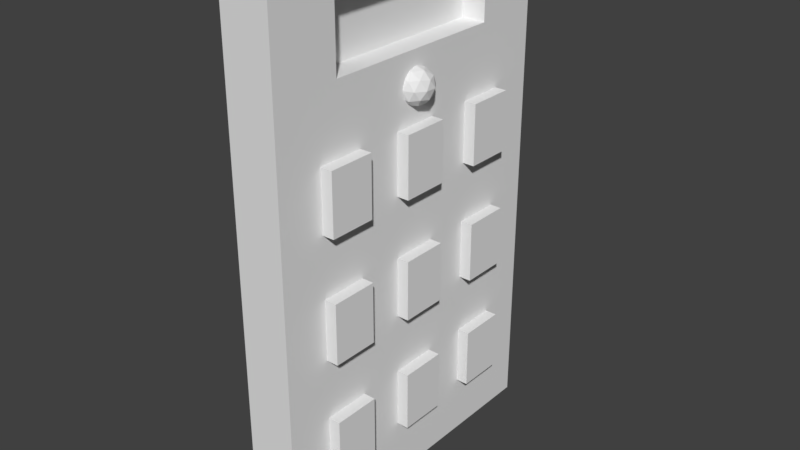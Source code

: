 # Source: digicode.blend  (saved by Blender 2.79.0; exported with 4.5.12 LTS)
import bpy
from mathutils import Matrix  # noqa: F401  (used for matrix-valued properties, if any)

bpy.ops.wm.read_factory_settings(use_empty=True)
scene = bpy.context.scene
scene.name = 'Scene'

# ---- collections
col_collection_2 = bpy.data.collections.new('Collection 2'); scene.collection.children.link(col_collection_2)

# ---- world
world_world = bpy.data.worlds.new('World'); scene.world = world_world
world_world.color = (0.05088, 0.05088, 0.05088)
world_world.use_sun_shadow = False
world_world.sun_shadow_jitter_overblur = 0.0
world_world.cycles.sampling_method = 'MANUAL'

# ---- meshes
me_icosphere = bpy.data.meshes.new('Icosphere')
me_icosphere.from_pydata([(0.0, 0.0, -1.0), (0.7236, -0.5257, -0.4472), (-0.2764, -0.8481, -0.4472), (-0.8944, 0.00259, -0.4472), (-0.2764, 0.8532, -0.4472), (0.7236, 0.5257, -0.4472), (0.2764, -0.8506, 0.4472), (-0.7236, -0.5231, 0.4472), (-0.7236, 0.5283, 0.4472), (0.2764, 0.8506, 0.4472), (0.8944, 0.0, 0.4472), (0.0, 0.0, 1.0), (-0.1625, -0.4974, -0.8507), (0.4253, -0.309, -0.8507), (0.2629, -0.809, -0.5257), (0.8506, 0.0, -0.5257), (0.4253, 0.309, -0.8507), (-0.5257, 0.00259, -0.8507), (-0.6882, -0.4974, -0.5257), (-0.1625, 0.5026, -0.8507), (-0.6882, 0.5026, -0.5257), (0.2629, 0.809, -0.5257), (0.9511, -0.309, 0.0), (0.9511, 0.309, 0.0), (0.0, -0.9974, -1.283e-10), (0.5878, -0.809, 0.0), (-0.9511, -0.3064, -1.283e-10), (-0.5878, -0.8064, -1.283e-10), (-0.5878, 0.8116, -1.283e-10), (-0.9511, 0.3116, -1.283e-10), (0.5878, 0.809, 0.0), (0.0, 1.003, -1.283e-10), (0.6882, -0.5, 0.5257), (-0.2629, -0.8064, 0.5257), (-0.8506, 0.00259, 0.5257), (-0.2629, 0.8116, 0.5257), (0.6882, 0.5, 0.5257), (0.1625, -0.5, 0.8507), (0.5257, 0.0, 0.8507), (-0.4253, -0.3064, 0.8507), (-0.4253, 0.3116, 0.8507), (0.1625, 0.5, 0.8507)], [], [(0, 13, 12), (1, 13, 15), (0, 12, 17), (0, 17, 19), (0, 19, 16), (1, 15, 22), (2, 14, 24), (3, 18, 26), (4, 20, 28), (5, 21, 30), (1, 22, 25), (2, 24, 27), (3, 26, 29), (4, 28, 31), (5, 30, 23), (6, 32, 37), (7, 33, 39), (8, 34, 40), (9, 35, 41), (10, 36, 38), (38, 41, 11), (38, 36, 41), (36, 9, 41), (41, 40, 11), (41, 35, 40), (35, 8, 40), (40, 39, 11), (40, 34, 39), (34, 7, 39), (39, 37, 11), (39, 33, 37), (33, 6, 37), (37, 38, 11), (37, 32, 38), (32, 10, 38), (23, 36, 10), (23, 30, 36), (30, 9, 36), (31, 35, 9), (31, 28, 35), (28, 8, 35), (29, 34, 8), (29, 26, 34), (26, 7, 34), (27, 33, 7), (27, 24, 33), (24, 6, 33), (25, 32, 6), (25, 22, 32), (22, 10, 32), (30, 31, 9), (30, 21, 31), (21, 4, 31), (28, 29, 8), (28, 20, 29), (20, 3, 29), (26, 27, 7), (26, 18, 27), (18, 2, 27), (24, 25, 6), (24, 14, 25), (14, 1, 25), (22, 23, 10), (22, 15, 23), (15, 5, 23), (16, 21, 5), (16, 19, 21), (19, 4, 21), (19, 20, 4), (19, 17, 20), (17, 3, 20), (17, 18, 3), (17, 12, 18), (12, 2, 18), (15, 16, 5), (15, 13, 16), (13, 0, 16), (12, 14, 2), (12, 13, 14), (13, 1, 14)])
me_icosphere.use_remesh_preserve_volume = False
me_icosphere.use_remesh_preserve_attributes = False
me_icosphere.use_mirror_vertex_groups = False
me_icosphere.update()
me_cube = bpy.data.meshes.new('Cube')
me_cube.from_pydata([(-0.01526, -0.1002, -0.1288), (-0.01526, -0.1002, 0.1288), (-0.01526, 0.1002, -0.1288), (-0.01526, 0.1002, 0.1288), (0.01526, -0.1002, -0.1288), (0.01526, -0.1002, 0.1288), (0.01526, 0.1002, -0.1288), (0.01526, 0.1002, 0.1288), (-0.01526, 0.07159, -0.1288), (-0.01526, 0.04295, -0.1288), (-0.01526, 0.01432, -0.1288), (-0.01526, -0.01432, -0.1288), (-0.01526, -0.04295, -0.1288), (-0.01526, -0.07159, -0.1288), (-0.01526, -0.07159, 0.1288), (-0.01526, -0.04295, 0.1288), (-0.01526, -0.01432, 0.1288), (-0.01526, 0.01432, 0.1288), (-0.01526, 0.04295, 0.1288), (-0.01526, 0.07159, 0.1288), (0.01526, -0.07159, -0.1288), (0.01526, -0.04295, -0.1288), (0.01526, -0.01432, -0.1288), (0.01526, 0.01432, -0.1288), (0.01526, 0.04295, -0.1288), (0.01526, 0.07159, -0.1288), (0.01526, 0.05864, 0.1327), (0.01526, 0.04295, 0.1327), (0.01526, 0.01432, 0.1327), (0.01526, -0.01432, 0.1327), (0.01526, -0.04295, 0.1327), (0.01526, -0.05864, 0.1327), (-0.01526, -0.1002, -0.09201), (-0.01526, -0.1002, -0.0552), (-0.01526, -0.1002, -0.0184), (-0.01526, -0.1002, 0.0184), (-0.01526, -0.1002, 0.0552), (-0.01526, -0.1002, 0.09201), (-0.01526, 0.1002, 0.09201), (-0.01526, 0.1002, 0.0552), (-0.01526, 0.1002, 0.0184), (-0.01526, 0.1002, -0.0184), (-0.01526, 0.1002, -0.0552), (-0.01526, 0.1002, -0.09201), (0.01526, 0.1002, 0.09201), (0.01526, 0.1002, 0.0552), (0.01526, 0.1002, 0.0184), (0.01526, 0.1002, -0.0184), (0.01526, 0.1002, -0.0552), (0.01526, 0.1002, -0.09201), (0.01526, -0.1002, 0.09201), (0.01526, -0.1002, 0.0552), (0.01526, -0.1002, 0.0184), (0.01526, -0.1002, -0.0184), (0.01526, -0.1002, -0.0552), (0.01526, -0.1002, -0.09201), (0.01526, 0.07159, 0.09201), (0.01526, 0.07159, 0.0552), (0.01526, 0.07159, 0.0184), (0.01526, 0.07159, -0.0184), (0.01526, 0.07159, -0.0552), (0.01526, 0.07159, -0.09201), (0.01526, 0.04295, 0.09201), (0.01526, 0.04295, 0.0552), (0.01526, 0.04295, 0.0184), (0.01526, 0.04295, -0.0184), (0.01526, 0.04295, -0.0552), (0.01526, 0.04295, -0.09201), (0.01526, 0.01432, 0.09201), (0.01526, 0.01432, 0.0552), (0.01526, 0.01432, 0.0184), (0.01526, 0.01432, -0.0184), (0.01526, 0.01432, -0.0552), (0.01526, 0.01432, -0.09201), (0.01526, -0.01432, 0.09201), (0.01526, -0.01432, 0.0552), (0.01526, -0.01432, 0.0184), (0.01526, -0.01432, -0.0184), (0.01526, -0.01432, -0.0552), (0.01526, -0.01432, -0.09201), (0.01526, -0.04295, 0.09201), (0.01526, -0.04295, 0.0552), (0.01526, -0.04295, 0.0184), (0.01526, -0.04295, -0.0184), (0.01526, -0.04295, -0.0552), (0.01526, -0.04295, -0.09201), (0.01526, -0.07159, 0.09201), (0.01526, -0.07159, 0.0552), (0.01526, -0.07159, 0.0184), (0.01526, -0.07159, -0.0184), (0.01526, -0.07159, -0.0552), (0.01526, -0.07159, -0.09201), (-0.01526, -0.07159, 0.09201), (-0.01526, -0.07159, 0.0552), (-0.01526, -0.07159, 0.0184), (-0.01526, -0.07159, -0.0184), (-0.01526, -0.07159, -0.0552), (-0.01526, -0.07159, -0.09201), (-0.01526, -0.04295, 0.09201), (-0.01526, -0.04295, 0.0552), (-0.01526, -0.04295, 0.0184), (-0.01526, -0.04295, -0.0184), (-0.01526, -0.04295, -0.0552), (-0.01526, -0.04295, -0.09201), (-0.01526, -0.01432, 0.09201), (-0.01526, -0.01432, 0.0552), (-0.01526, -0.01432, 0.0184), (-0.01526, -0.01432, -0.0184), (-0.01526, -0.01432, -0.0552), (-0.01526, -0.01432, -0.09201), (-0.01526, 0.01432, 0.09201), (-0.01526, 0.01432, 0.0552), (-0.01526, 0.01432, 0.0184), (-0.01526, 0.01432, -0.0184), (-0.01526, 0.01432, -0.0552), (-0.01526, 0.01432, -0.09201), (-0.01526, 0.04295, 0.09201), (-0.01526, 0.04295, 0.0552), (-0.01526, 0.04295, 0.0184), (-0.01526, 0.04295, -0.0184), (-0.01526, 0.04295, -0.0552), (-0.01526, 0.04295, -0.09201), (-0.01526, 0.07159, 0.09201), (-0.01526, 0.07159, 0.0552), (-0.01526, 0.07159, 0.0184), (-0.01526, 0.07159, -0.0184), (-0.01526, 0.07159, -0.0552), (-0.01526, 0.07159, -0.09201), (0.02257, 0.07159, 0.09201), (0.02257, 0.07159, 0.0552), (0.02257, 0.07159, 0.0184), (0.02257, 0.07159, -0.0184), (0.02257, 0.07159, -0.0552), (0.02257, 0.07159, -0.09201), (0.02257, 0.04295, 0.09201), (0.02257, 0.04295, 0.0552), (0.02257, 0.04295, 0.0184), (0.02257, 0.04295, -0.0184), (0.02257, 0.04295, -0.0552), (0.02257, 0.04295, -0.09201), (0.02257, 0.01432, 0.09201), (0.02257, 0.01432, 0.0552), (0.02257, 0.01432, 0.0184), (0.02257, 0.01432, -0.0184), (0.02257, 0.01432, -0.0552), (0.02257, 0.01432, -0.09201), (0.02257, -0.01432, 0.09201), (0.02257, -0.01432, 0.0552), (0.02257, -0.01432, 0.0184), (0.02257, -0.01432, -0.0184), (0.02257, -0.01432, -0.0552), (0.02257, -0.01432, -0.09201), (0.02257, -0.04295, 0.09201), (0.02257, -0.04295, 0.0552), (0.02257, -0.04295, 0.0184), (0.02257, -0.04295, -0.0184), (0.02257, -0.04295, -0.0552), (0.02257, -0.04295, -0.09201), (0.02257, -0.07159, 0.09201), (0.02257, -0.07159, 0.0552), (0.02257, -0.07159, 0.0184), (0.02257, -0.07159, -0.0184), (0.02257, -0.07159, -0.0552), (0.02257, -0.07159, -0.09201), (-0.01526, 0.07159, 0.1726), (-0.01526, 0.1002, 0.1726), (0.01526, 0.1002, 0.1726), (0.01526, -0.05864, 0.175), (0.01526, -0.1002, 0.1726), (-0.01526, -0.1002, 0.1726), (-0.01526, -0.07159, 0.1726), (-0.01526, -0.04295, 0.1726), (-0.01526, -0.01432, 0.1726), (-0.01526, 0.01432, 0.1726), (-0.01526, 0.04295, 0.1726), (0.01526, 0.05864, 0.175), (-0.01526, -0.07159, 0.1879), (-0.01526, -0.04295, 0.1879), (-0.01526, -0.1002, 0.1879), (0.01526, -0.1002, 0.1879), (0.01526, -0.07159, 0.1879), (-0.01526, 0.1002, 0.1879), (0.01526, 0.1002, 0.1879), (-0.01526, 0.07159, 0.1879), (-0.01526, -0.01432, 0.1879), (-0.01526, 0.01432, 0.1879), (-0.01526, 0.04295, 0.1879), (0.01526, 0.07159, 0.1879), (0.0003817, 0.05864, 0.1327), (0.0003817, -0.05864, 0.1327), (0.0003817, 0.05864, 0.175), (0.0003817, -0.05864, 0.175)], [], [(122, 19, 3, 38), (38, 3, 7, 44), (86, 31, 5, 50), (50, 5, 1, 37), (13, 20, 4, 0), (167, 175, 187, 180), (16, 15, 171, 172), (15, 14, 170, 171), (1, 5, 168, 169), (14, 1, 169, 170), (2, 6, 25, 8), (8, 25, 24, 9), (9, 24, 23, 10), (10, 23, 22, 11), (11, 22, 21, 12), (12, 21, 20, 13), (44, 7, 26, 56), (56, 26, 27, 62), (62, 27, 28, 68), (68, 28, 29, 74), (74, 29, 30, 80), (80, 30, 31, 86), (37, 1, 14, 92), (92, 14, 15, 98), (98, 15, 16, 104), (104, 16, 17, 110), (110, 17, 18, 116), (116, 18, 19, 122), (9, 121, 127, 8), (121, 120, 126, 127), (120, 119, 125, 126), (119, 118, 124, 125), (118, 117, 123, 124), (117, 116, 122, 123), (10, 115, 121, 9), (115, 114, 120, 121), (114, 113, 119, 120), (113, 112, 118, 119), (112, 111, 117, 118), (111, 110, 116, 117), (11, 109, 115, 10), (109, 108, 114, 115), (108, 107, 113, 114), (107, 106, 112, 113), (106, 105, 111, 112), (105, 104, 110, 111), (12, 103, 109, 11), (103, 102, 108, 109), (102, 101, 107, 108), (101, 100, 106, 107), (100, 99, 105, 106), (99, 98, 104, 105), (13, 97, 103, 12), (97, 96, 102, 103), (96, 95, 101, 102), (95, 94, 100, 101), (94, 93, 99, 100), (93, 92, 98, 99), (0, 32, 97, 13), (32, 33, 96, 97), (33, 34, 95, 96), (34, 35, 94, 95), (35, 36, 93, 94), (36, 37, 92, 93), (21, 85, 91, 20), (69, 68, 140, 141), (84, 83, 89, 90), (79, 73, 145, 151), (82, 81, 87, 88), (60, 66, 138, 132), (22, 79, 85, 21), (79, 78, 84, 85), (78, 77, 83, 84), (77, 76, 82, 83), (76, 75, 81, 82), (75, 74, 80, 81), (23, 73, 79, 22), (81, 80, 152, 153), (72, 71, 77, 78), (67, 61, 133, 139), (70, 69, 75, 76), (66, 67, 139, 138), (24, 67, 73, 23), (67, 66, 72, 73), (66, 65, 71, 72), (65, 64, 70, 71), (64, 63, 69, 70), (63, 62, 68, 69), (25, 61, 67, 24), (78, 79, 151, 150), (60, 59, 65, 66), (64, 65, 137, 136), (58, 57, 63, 64), (90, 91, 163, 162), (6, 49, 61, 25), (49, 48, 60, 61), (48, 47, 59, 60), (47, 46, 58, 59), (46, 45, 57, 58), (45, 44, 56, 57), (4, 55, 32, 0), (55, 54, 33, 32), (54, 53, 34, 33), (53, 52, 35, 34), (52, 51, 36, 35), (51, 50, 37, 36), (20, 91, 55, 4), (91, 90, 54, 55), (90, 89, 53, 54), (89, 88, 52, 53), (88, 87, 51, 52), (87, 86, 50, 51), (2, 43, 49, 6), (43, 42, 48, 49), (42, 41, 47, 48), (41, 40, 46, 47), (40, 39, 45, 46), (39, 38, 44, 45), (8, 127, 43, 2), (127, 126, 42, 43), (126, 125, 41, 42), (125, 124, 40, 41), (124, 123, 39, 40), (123, 122, 38, 39), (157, 156, 162, 163), (155, 154, 160, 161), (153, 152, 158, 159), (145, 144, 150, 151), (143, 142, 148, 149), (141, 140, 146, 147), (133, 132, 138, 139), (131, 130, 136, 137), (129, 128, 134, 135), (65, 59, 131, 137), (83, 82, 154, 155), (72, 78, 150, 144), (91, 85, 157, 163), (58, 64, 136, 130), (57, 56, 128, 129), (77, 71, 143, 149), (71, 70, 142, 143), (84, 90, 162, 156), (63, 57, 129, 135), (85, 84, 156, 157), (70, 76, 148, 142), (89, 83, 155, 161), (56, 62, 134, 128), (59, 58, 130, 131), (75, 69, 141, 147), (73, 72, 144, 145), (82, 88, 160, 154), (86, 87, 159, 158), (68, 74, 146, 140), (87, 81, 153, 159), (61, 60, 132, 133), (74, 75, 147, 146), (80, 86, 158, 152), (88, 89, 161, 160), (62, 63, 135, 134), (76, 77, 149, 148), (7, 3, 165, 166), (17, 16, 172, 173), (18, 17, 173, 174), (26, 7, 166, 175), (5, 31, 167, 168), (19, 18, 174, 164), (3, 19, 164, 165), (182, 181, 183, 186, 185, 184, 177, 176, 178, 179, 180, 187), (166, 165, 181, 182), (174, 173, 185, 186), (170, 169, 178, 176), (165, 164, 183, 181), (164, 174, 186, 183), (169, 168, 179, 178), (172, 171, 177, 184), (175, 166, 182, 187), (168, 167, 180, 179), (173, 172, 184, 185), (171, 170, 176, 177), (188, 190, 191, 189), (26, 175, 190, 188), (175, 167, 191, 190), (27, 26, 188, 189, 31, 30, 29, 28), (167, 31, 189, 191)])
me_cube.use_remesh_preserve_volume = False
me_cube.use_remesh_preserve_attributes = False
me_cube.use_mirror_vertex_groups = False
me_cube.update()

# ---- objects
ob_icosphere = bpy.data.objects.new('Icosphere', me_icosphere)
ob_cube = bpy.data.objects.new('Cube', me_cube)

# ---- transforms, parenting, visibility, modifiers, constraints
ob_icosphere.location = (0.01227, 0.0004148, 0.09356)
ob_icosphere.scale = (0.007195, 0.007195, 0.007195)
ob_icosphere.lineart.crease_threshold = 0.0
ob_cube.location = (0.002538, 8.579e-05, 0.01935)
ob_cube.scale = (0.6573, 0.6573, 0.6573)
ob_cube.lineart.crease_threshold = 0.0

# ---- collection membership
col_collection_2.objects.link(ob_icosphere)
col_collection_2.objects.link(ob_cube)

# ---- scene / render settings (as saved in the file)
scene.frame_start = 1; scene.frame_end = 250; scene.frame_set(1)
scene.render.engine = 'CYCLES'
scene.render.resolution_percentage = 50
scene.render.dither_intensity = 0.0
scene.cycles.use_denoising = False
scene.cycles.samples = 128
scene.cycles.sampling_pattern = 'TABULATED_SOBOL'
scene.cycles.use_adaptive_sampling = False
scene.cycles.use_light_tree = False
scene.cycles.blur_glossy = 0.0
scene.cycles.sample_clamp_indirect = 0.0
scene.view_settings.view_transform = 'Standard'
bpy.context.view_layer.update()

# ---- added for rendering (the .blend has no active camera and no usable light): camera, sun
cam_auto = bpy.data.cameras.new('AutoCamera')
cam_auto.lens = 50.0
cam_auto.sensor_width = 36.0
cam_auto.clip_end = 1000.0
ob_auto_camera = bpy.data.objects.new('AutoCamera', cam_auto)
scene.collection.objects.link(ob_auto_camera)
ob_auto_camera.location = (0.235069, -0.275022, 0.22217)
ob_auto_camera.rotation_euler = (1.09748, -7.21219e-08, 0.694738)
scene.camera = ob_auto_camera
light_auto_sun = bpy.data.lights.new('AutoSun', 'SUN')
light_auto_sun.energy = 3.0
light_auto_sun.angle = 0.0523599
ob_auto_sun = bpy.data.objects.new('AutoSun', light_auto_sun)
scene.collection.objects.link(ob_auto_sun)
ob_auto_sun.rotation_euler = (0.872665, 0.174533, 0.523599)
bpy.context.view_layer.update()
